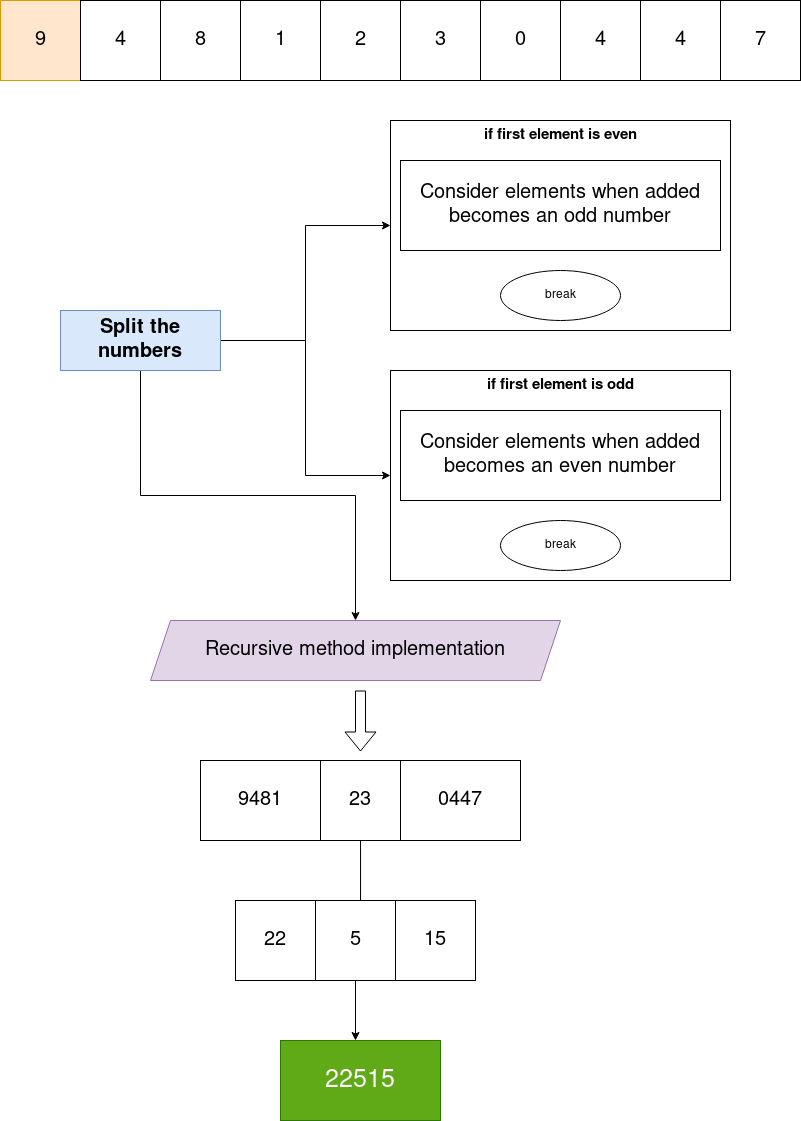

The diagram above was exported from draw.io. Its source (the exported page's mxGraphModel, read from the mxfile embedded in the PNG):
<mxGraphModel dx="868" dy="489" grid="1" gridSize="10" guides="1" tooltips="1" connect="1" arrows="1" fold="1" page="1" pageScale="1" pageWidth="850" pageHeight="1100" math="0" shadow="0">
  <root>
    <mxCell id="0" />
    <mxCell id="1" parent="0" />
    <mxCell id="63MR5aqDDU3IxVSuy-qq-1" value="&lt;font style=&quot;font-size: 20px&quot;&gt;9&lt;/font&gt;" style="whiteSpace=wrap;html=1;aspect=fixed;fillColor=#ffe6cc;strokeColor=#d79b00;" vertex="1" parent="1">
      <mxGeometry x="40" y="80" width="80" height="80" as="geometry" />
    </mxCell>
    <mxCell id="63MR5aqDDU3IxVSuy-qq-2" value="&lt;font style=&quot;font-size: 20px&quot;&gt;4&lt;/font&gt;" style="whiteSpace=wrap;html=1;aspect=fixed;" vertex="1" parent="1">
      <mxGeometry x="120" y="80" width="80" height="80" as="geometry" />
    </mxCell>
    <mxCell id="63MR5aqDDU3IxVSuy-qq-3" value="&lt;font style=&quot;font-size: 20px&quot;&gt;8&lt;/font&gt;" style="whiteSpace=wrap;html=1;aspect=fixed;" vertex="1" parent="1">
      <mxGeometry x="200" y="80" width="80" height="80" as="geometry" />
    </mxCell>
    <mxCell id="63MR5aqDDU3IxVSuy-qq-4" value="&lt;font style=&quot;font-size: 20px&quot;&gt;1&lt;/font&gt;" style="whiteSpace=wrap;html=1;aspect=fixed;" vertex="1" parent="1">
      <mxGeometry x="280" y="80" width="80" height="80" as="geometry" />
    </mxCell>
    <mxCell id="63MR5aqDDU3IxVSuy-qq-5" value="&lt;font style=&quot;font-size: 20px&quot;&gt;2&lt;/font&gt;" style="whiteSpace=wrap;html=1;aspect=fixed;" vertex="1" parent="1">
      <mxGeometry x="360" y="80" width="80" height="80" as="geometry" />
    </mxCell>
    <mxCell id="63MR5aqDDU3IxVSuy-qq-6" value="&lt;font style=&quot;font-size: 20px&quot;&gt;3&lt;/font&gt;" style="whiteSpace=wrap;html=1;aspect=fixed;" vertex="1" parent="1">
      <mxGeometry x="440" y="80" width="80" height="80" as="geometry" />
    </mxCell>
    <mxCell id="63MR5aqDDU3IxVSuy-qq-7" value="&lt;font style=&quot;font-size: 20px&quot;&gt;0&lt;/font&gt;" style="whiteSpace=wrap;html=1;aspect=fixed;" vertex="1" parent="1">
      <mxGeometry x="520" y="80" width="80" height="80" as="geometry" />
    </mxCell>
    <mxCell id="63MR5aqDDU3IxVSuy-qq-8" value="&lt;font style=&quot;font-size: 20px&quot;&gt;4&lt;/font&gt;" style="whiteSpace=wrap;html=1;aspect=fixed;" vertex="1" parent="1">
      <mxGeometry x="600" y="80" width="80" height="80" as="geometry" />
    </mxCell>
    <mxCell id="63MR5aqDDU3IxVSuy-qq-9" value="&lt;font style=&quot;font-size: 20px&quot;&gt;4&lt;/font&gt;" style="whiteSpace=wrap;html=1;aspect=fixed;" vertex="1" parent="1">
      <mxGeometry x="680" y="80" width="80" height="80" as="geometry" />
    </mxCell>
    <mxCell id="63MR5aqDDU3IxVSuy-qq-10" value="&lt;font style=&quot;font-size: 20px&quot;&gt;7&lt;/font&gt;" style="whiteSpace=wrap;html=1;aspect=fixed;" vertex="1" parent="1">
      <mxGeometry x="760" y="80" width="80" height="80" as="geometry" />
    </mxCell>
    <mxCell id="63MR5aqDDU3IxVSuy-qq-14" value="&lt;font style=&quot;font-size: 15px&quot;&gt;&lt;b&gt;if first element is even&lt;/b&gt;&lt;/font&gt;" style="text;html=1;strokeColor=none;fillColor=none;align=center;verticalAlign=middle;whiteSpace=wrap;rounded=0;" vertex="1" parent="1">
      <mxGeometry x="507.5" y="200" width="185" height="30" as="geometry" />
    </mxCell>
    <mxCell id="63MR5aqDDU3IxVSuy-qq-15" value="&lt;font style=&quot;font-size: 20px&quot;&gt;Consider elements when added becomes an odd number&lt;br&gt;&lt;/font&gt;" style="rounded=0;whiteSpace=wrap;html=1;" vertex="1" parent="1">
      <mxGeometry x="440" y="240" width="320" height="90" as="geometry" />
    </mxCell>
    <mxCell id="63MR5aqDDU3IxVSuy-qq-16" value="&lt;font style=&quot;font-size: 15px&quot;&gt;&lt;b&gt;if first element is odd&lt;/b&gt;&lt;/font&gt;" style="text;html=1;strokeColor=none;fillColor=none;align=center;verticalAlign=middle;whiteSpace=wrap;rounded=0;" vertex="1" parent="1">
      <mxGeometry x="507.5" y="450" width="185" height="30" as="geometry" />
    </mxCell>
    <mxCell id="63MR5aqDDU3IxVSuy-qq-17" value="&lt;font style=&quot;font-size: 20px&quot;&gt;Consider elements when added becomes an even number&lt;br&gt;&lt;/font&gt;" style="rounded=0;whiteSpace=wrap;html=1;" vertex="1" parent="1">
      <mxGeometry x="440" y="490" width="320" height="90" as="geometry" />
    </mxCell>
    <mxCell id="63MR5aqDDU3IxVSuy-qq-18" value="break" style="ellipse;whiteSpace=wrap;html=1;" vertex="1" parent="1">
      <mxGeometry x="540" y="350" width="120" height="50" as="geometry" />
    </mxCell>
    <mxCell id="63MR5aqDDU3IxVSuy-qq-19" value="break" style="ellipse;whiteSpace=wrap;html=1;" vertex="1" parent="1">
      <mxGeometry x="540" y="600" width="120" height="50" as="geometry" />
    </mxCell>
    <mxCell id="63MR5aqDDU3IxVSuy-qq-21" value="" style="rounded=0;whiteSpace=wrap;html=1;fillColor=none;" vertex="1" parent="1">
      <mxGeometry x="430" y="200" width="340" height="210" as="geometry" />
    </mxCell>
    <mxCell id="63MR5aqDDU3IxVSuy-qq-22" value="" style="rounded=0;whiteSpace=wrap;html=1;fillColor=none;" vertex="1" parent="1">
      <mxGeometry x="430" y="450" width="340" height="210" as="geometry" />
    </mxCell>
    <mxCell id="63MR5aqDDU3IxVSuy-qq-26" style="edgeStyle=orthogonalEdgeStyle;rounded=0;orthogonalLoop=1;jettySize=auto;html=1;entryX=0;entryY=0.5;entryDx=0;entryDy=0;" edge="1" parent="1" source="63MR5aqDDU3IxVSuy-qq-25" target="63MR5aqDDU3IxVSuy-qq-21">
      <mxGeometry relative="1" as="geometry" />
    </mxCell>
    <mxCell id="63MR5aqDDU3IxVSuy-qq-27" style="edgeStyle=orthogonalEdgeStyle;rounded=0;orthogonalLoop=1;jettySize=auto;html=1;entryX=0;entryY=0.5;entryDx=0;entryDy=0;" edge="1" parent="1" source="63MR5aqDDU3IxVSuy-qq-25" target="63MR5aqDDU3IxVSuy-qq-22">
      <mxGeometry relative="1" as="geometry" />
    </mxCell>
    <mxCell id="63MR5aqDDU3IxVSuy-qq-29" style="edgeStyle=orthogonalEdgeStyle;rounded=0;orthogonalLoop=1;jettySize=auto;html=1;" edge="1" parent="1" source="63MR5aqDDU3IxVSuy-qq-25" target="63MR5aqDDU3IxVSuy-qq-28">
      <mxGeometry relative="1" as="geometry" />
    </mxCell>
    <mxCell id="63MR5aqDDU3IxVSuy-qq-25" value="&lt;font style=&quot;font-size: 20px&quot;&gt;&lt;b&gt;Split the numbers&lt;br&gt;&lt;/b&gt;&lt;/font&gt;" style="rounded=0;whiteSpace=wrap;html=1;fillColor=#dae8fc;strokeColor=#6c8ebf;" vertex="1" parent="1">
      <mxGeometry x="100" y="390" width="160" height="60" as="geometry" />
    </mxCell>
    <mxCell id="63MR5aqDDU3IxVSuy-qq-28" value="&lt;font style=&quot;font-size: 20px&quot;&gt;Recursive method implementation&lt;br&gt;&lt;/font&gt;" style="shape=parallelogram;perimeter=parallelogramPerimeter;whiteSpace=wrap;html=1;fixedSize=1;fillColor=#e1d5e7;strokeColor=#9673a6;" vertex="1" parent="1">
      <mxGeometry x="190" y="700" width="410" height="60" as="geometry" />
    </mxCell>
    <mxCell id="63MR5aqDDU3IxVSuy-qq-34" value="&lt;font style=&quot;font-size: 20px&quot;&gt;9481&lt;/font&gt;" style="rounded=0;whiteSpace=wrap;html=1;fillColor=none;" vertex="1" parent="1">
      <mxGeometry x="240" y="840" width="120" height="80" as="geometry" />
    </mxCell>
    <mxCell id="63MR5aqDDU3IxVSuy-qq-41" style="edgeStyle=orthogonalEdgeStyle;rounded=0;orthogonalLoop=1;jettySize=auto;html=1;entryX=0.563;entryY=0.125;entryDx=0;entryDy=0;entryPerimeter=0;" edge="1" parent="1" source="63MR5aqDDU3IxVSuy-qq-35" target="63MR5aqDDU3IxVSuy-qq-39">
      <mxGeometry relative="1" as="geometry" />
    </mxCell>
    <mxCell id="63MR5aqDDU3IxVSuy-qq-35" value="&lt;font style=&quot;font-size: 20px&quot;&gt;23&lt;/font&gt;" style="rounded=0;whiteSpace=wrap;html=1;fillColor=none;" vertex="1" parent="1">
      <mxGeometry x="360" y="840" width="80" height="80" as="geometry" />
    </mxCell>
    <mxCell id="63MR5aqDDU3IxVSuy-qq-36" value="&lt;font style=&quot;font-size: 20px&quot;&gt;0447&lt;/font&gt;" style="rounded=0;whiteSpace=wrap;html=1;fillColor=none;" vertex="1" parent="1">
      <mxGeometry x="440" y="840" width="120" height="80" as="geometry" />
    </mxCell>
    <mxCell id="63MR5aqDDU3IxVSuy-qq-37" value="&lt;font style=&quot;font-size: 25px&quot;&gt;22515&lt;/font&gt;" style="rounded=0;whiteSpace=wrap;html=1;fillColor=#60a917;strokeColor=#2D7600;fontColor=#ffffff;" vertex="1" parent="1">
      <mxGeometry x="320" y="1120" width="160" height="80" as="geometry" />
    </mxCell>
    <mxCell id="63MR5aqDDU3IxVSuy-qq-38" value="&lt;font style=&quot;font-size: 20px&quot;&gt;22&lt;/font&gt;" style="whiteSpace=wrap;html=1;aspect=fixed;" vertex="1" parent="1">
      <mxGeometry x="275" y="980" width="80" height="80" as="geometry" />
    </mxCell>
    <mxCell id="63MR5aqDDU3IxVSuy-qq-42" value="" style="edgeStyle=orthogonalEdgeStyle;rounded=0;orthogonalLoop=1;jettySize=auto;html=1;" edge="1" parent="1" source="63MR5aqDDU3IxVSuy-qq-39">
      <mxGeometry relative="1" as="geometry">
        <mxPoint x="395" y="1120" as="targetPoint" />
      </mxGeometry>
    </mxCell>
    <mxCell id="63MR5aqDDU3IxVSuy-qq-39" value="&lt;font style=&quot;font-size: 20px&quot;&gt;5&lt;/font&gt;" style="whiteSpace=wrap;html=1;aspect=fixed;" vertex="1" parent="1">
      <mxGeometry x="355" y="980" width="80" height="80" as="geometry" />
    </mxCell>
    <mxCell id="63MR5aqDDU3IxVSuy-qq-40" value="&lt;font style=&quot;font-size: 20px&quot;&gt;15&lt;/font&gt;" style="whiteSpace=wrap;html=1;aspect=fixed;" vertex="1" parent="1">
      <mxGeometry x="435" y="980" width="80" height="80" as="geometry" />
    </mxCell>
    <mxCell id="63MR5aqDDU3IxVSuy-qq-43" value="" style="shape=flexArrow;endArrow=classic;html=1;entryX=0.5;entryY=0;entryDx=0;entryDy=0;" edge="1" parent="1">
      <mxGeometry width="50" height="50" relative="1" as="geometry">
        <mxPoint x="400" y="770" as="sourcePoint" />
        <mxPoint x="400" y="831" as="targetPoint" />
      </mxGeometry>
    </mxCell>
  </root>
</mxGraphModel>